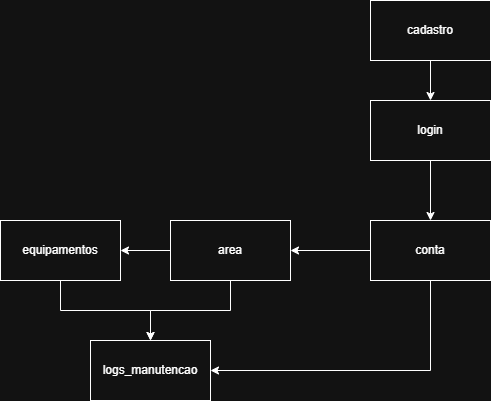

The diagram above was exported from draw.io. Its source (the exported page's mxGraphModel, read from the mxfile embedded in the PNG):
<mxGraphModel dx="1469" dy="476" grid="1" gridSize="10" guides="1" tooltips="1" connect="1" arrows="1" fold="1" page="0" pageScale="1" pageWidth="827" pageHeight="1169" math="0" shadow="0">
  <root>
    <mxCell id="0" />
    <mxCell id="1" parent="0" />
    <mxCell id="wiG7SS5UR8Tl6hUBFPPu-3" value="" style="edgeStyle=orthogonalEdgeStyle;rounded=0;orthogonalLoop=1;jettySize=auto;html=1;" edge="1" parent="1" source="R1Xg-KMc0n_HrVjOFypX-1" target="ZJTs8eE3d2g1HctkAY7V-1">
      <mxGeometry relative="1" as="geometry" />
    </mxCell>
    <mxCell id="wiG7SS5UR8Tl6hUBFPPu-8" style="edgeStyle=orthogonalEdgeStyle;rounded=0;orthogonalLoop=1;jettySize=auto;html=1;entryX=1;entryY=0.5;entryDx=0;entryDy=0;" edge="1" parent="1" source="R1Xg-KMc0n_HrVjOFypX-1" target="4AyIf4_16BSbimYDaJ9k-2">
      <mxGeometry relative="1" as="geometry">
        <mxPoint x="200" y="370" as="targetPoint" />
        <Array as="points">
          <mxPoint x="200" y="370" />
        </Array>
      </mxGeometry>
    </mxCell>
    <mxCell id="R1Xg-KMc0n_HrVjOFypX-1" value="conta" style="rounded=0;whiteSpace=wrap;html=1;" vertex="1" parent="1">
      <mxGeometry x="140" y="220" width="120" height="60" as="geometry" />
    </mxCell>
    <mxCell id="wiG7SS5UR8Tl6hUBFPPu-5" value="" style="edgeStyle=orthogonalEdgeStyle;rounded=0;orthogonalLoop=1;jettySize=auto;html=1;" edge="1" parent="1" source="ZJTs8eE3d2g1HctkAY7V-1" target="4AyIf4_16BSbimYDaJ9k-1">
      <mxGeometry relative="1" as="geometry" />
    </mxCell>
    <mxCell id="wiG7SS5UR8Tl6hUBFPPu-6" value="" style="edgeStyle=orthogonalEdgeStyle;rounded=0;orthogonalLoop=1;jettySize=auto;html=1;" edge="1" parent="1" source="ZJTs8eE3d2g1HctkAY7V-1" target="4AyIf4_16BSbimYDaJ9k-2">
      <mxGeometry relative="1" as="geometry" />
    </mxCell>
    <mxCell id="ZJTs8eE3d2g1HctkAY7V-1" value="area" style="rounded=0;whiteSpace=wrap;html=1;" vertex="1" parent="1">
      <mxGeometry x="-60" y="220" width="120" height="60" as="geometry" />
    </mxCell>
    <mxCell id="wiG7SS5UR8Tl6hUBFPPu-2" value="" style="edgeStyle=orthogonalEdgeStyle;rounded=0;orthogonalLoop=1;jettySize=auto;html=1;" edge="1" parent="1" source="XSlNrcx7xWhXoq292mAG-1" target="R1Xg-KMc0n_HrVjOFypX-1">
      <mxGeometry relative="1" as="geometry" />
    </mxCell>
    <mxCell id="XSlNrcx7xWhXoq292mAG-1" value="login" style="rounded=0;whiteSpace=wrap;html=1;" vertex="1" parent="1">
      <mxGeometry x="140" y="100" width="120" height="60" as="geometry" />
    </mxCell>
    <mxCell id="wiG7SS5UR8Tl6hUBFPPu-1" value="" style="edgeStyle=orthogonalEdgeStyle;rounded=0;orthogonalLoop=1;jettySize=auto;html=1;" edge="1" parent="1" source="XSlNrcx7xWhXoq292mAG-2" target="XSlNrcx7xWhXoq292mAG-1">
      <mxGeometry relative="1" as="geometry" />
    </mxCell>
    <mxCell id="XSlNrcx7xWhXoq292mAG-2" value="cadastro" style="rounded=0;whiteSpace=wrap;html=1;" vertex="1" parent="1">
      <mxGeometry x="140" width="120" height="60" as="geometry" />
    </mxCell>
    <mxCell id="wiG7SS5UR8Tl6hUBFPPu-7" value="" style="edgeStyle=orthogonalEdgeStyle;rounded=0;orthogonalLoop=1;jettySize=auto;html=1;" edge="1" parent="1" source="4AyIf4_16BSbimYDaJ9k-1" target="4AyIf4_16BSbimYDaJ9k-2">
      <mxGeometry relative="1" as="geometry" />
    </mxCell>
    <mxCell id="4AyIf4_16BSbimYDaJ9k-1" value="equipamentos" style="rounded=0;whiteSpace=wrap;html=1;" vertex="1" parent="1">
      <mxGeometry x="-230" y="220" width="120" height="60" as="geometry" />
    </mxCell>
    <mxCell id="4AyIf4_16BSbimYDaJ9k-2" value="logs_manutencao" style="rounded=0;whiteSpace=wrap;html=1;" vertex="1" parent="1">
      <mxGeometry x="-140" y="340" width="120" height="60" as="geometry" />
    </mxCell>
  </root>
</mxGraphModel>